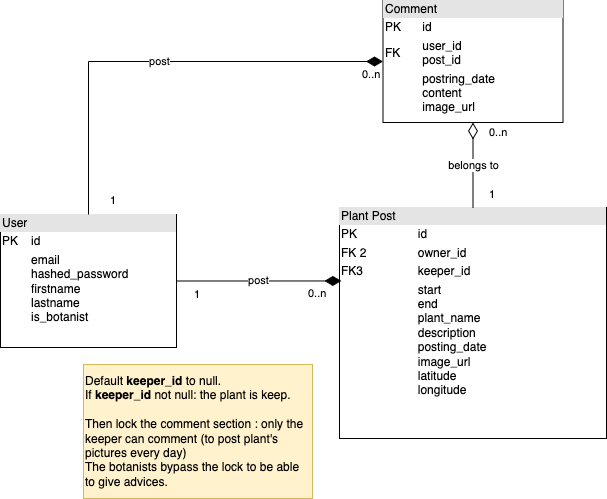

The diagram above was exported from draw.io. Its source (the exported page's mxGraphModel, read from the mxfile embedded in the PNG):
<mxGraphModel dx="1426" dy="1096" grid="0" gridSize="10" guides="1" tooltips="1" connect="1" arrows="1" fold="1" page="0" pageScale="1" pageWidth="1169" pageHeight="827" math="0" shadow="0">
  <root>
    <mxCell id="0" />
    <mxCell id="1" parent="0" />
    <mxCell id="b36b6ZRrr5zXFfanktVh-1" value="&lt;div style=&quot;box-sizing:border-box;width:100%;background:#e4e4e4;padding:2px;&quot;&gt;User&lt;/div&gt;&lt;table style=&quot;width:100%;font-size:1em;&quot; cellpadding=&quot;2&quot; cellspacing=&quot;0&quot;&gt;&lt;tbody&gt;&lt;tr&gt;&lt;td&gt;PK&lt;/td&gt;&lt;td&gt;id&lt;br&gt;&lt;/td&gt;&lt;/tr&gt;&lt;tr&gt;&lt;td&gt;&lt;br&gt;&lt;/td&gt;&lt;td&gt;email&lt;br&gt;hashed_password&lt;br&gt;firstname&lt;br&gt;lastname&lt;br&gt;is_botanist&lt;/td&gt;&lt;/tr&gt;&lt;tr&gt;&lt;td&gt;&lt;br&gt;&lt;/td&gt;&lt;td&gt;&lt;br&gt;&lt;/td&gt;&lt;/tr&gt;&lt;/tbody&gt;&lt;/table&gt;" style="verticalAlign=top;align=left;overflow=fill;html=1;" parent="1" vertex="1">
      <mxGeometry x="-120" y="166" width="176" height="133" as="geometry" />
    </mxCell>
    <mxCell id="b36b6ZRrr5zXFfanktVh-4" value="&lt;div style=&quot;box-sizing:border-box;width:100%;background:#e4e4e4;padding:2px;&quot;&gt;Plant Post&lt;/div&gt;&lt;table style=&quot;width:100%;font-size:1em;&quot; cellpadding=&quot;2&quot; cellspacing=&quot;0&quot;&gt;&lt;tbody&gt;&lt;tr&gt;&lt;td&gt;PK&lt;/td&gt;&lt;td&gt;id&lt;/td&gt;&lt;/tr&gt;&lt;tr&gt;&lt;td&gt;FK 2&lt;/td&gt;&lt;td&gt;owner_id&lt;/td&gt;&lt;/tr&gt;&lt;tr&gt;&lt;td&gt;FK3&lt;br&gt;&lt;/td&gt;&lt;td&gt;keeper_id&lt;br&gt;&lt;/td&gt;&lt;/tr&gt;&lt;tr&gt;&lt;td&gt;&lt;br&gt;&lt;/td&gt;&lt;td&gt;start&lt;br&gt;end&lt;br&gt;plant_name&lt;br&gt;description&lt;br&gt;posting_date&lt;br&gt;image_url&lt;br&gt;latitude&lt;br&gt;longitude&lt;/td&gt;&lt;/tr&gt;&lt;/tbody&gt;&lt;/table&gt;" style="verticalAlign=top;align=left;overflow=fill;html=1;" parent="1" vertex="1">
      <mxGeometry x="219" y="159" width="267" height="231" as="geometry" />
    </mxCell>
    <mxCell id="b36b6ZRrr5zXFfanktVh-12" value="post" style="endArrow=none;html=1;endSize=12;startArrow=diamondThin;startSize=14;startFill=1;edgeStyle=orthogonalEdgeStyle;rounded=0;strokeWidth=1;entryX=1;entryY=0.5;entryDx=0;entryDy=0;exitX=0.007;exitY=0.318;exitDx=0;exitDy=0;exitPerimeter=0;endFill=0;" parent="1" source="b36b6ZRrr5zXFfanktVh-4" target="b36b6ZRrr5zXFfanktVh-1" edge="1">
      <mxGeometry x="0.0018" relative="1" as="geometry">
        <mxPoint x="330" y="360" as="sourcePoint" />
        <mxPoint x="490" y="360" as="targetPoint" />
        <mxPoint as="offset" />
      </mxGeometry>
    </mxCell>
    <mxCell id="b36b6ZRrr5zXFfanktVh-13" value="0..n" style="edgeLabel;resizable=0;html=1;align=left;verticalAlign=top;" parent="b36b6ZRrr5zXFfanktVh-12" connectable="0" vertex="1">
      <mxGeometry x="-1" relative="1" as="geometry">
        <mxPoint x="-35" as="offset" />
      </mxGeometry>
    </mxCell>
    <mxCell id="b36b6ZRrr5zXFfanktVh-14" value="1" style="edgeLabel;resizable=0;html=1;align=right;verticalAlign=top;" parent="b36b6ZRrr5zXFfanktVh-12" connectable="0" vertex="1">
      <mxGeometry x="1" relative="1" as="geometry">
        <mxPoint x="24" as="offset" />
      </mxGeometry>
    </mxCell>
    <mxCell id="b36b6ZRrr5zXFfanktVh-22" value="&lt;div style=&quot;box-sizing:border-box;width:100%;background:#e4e4e4;padding:2px;&quot;&gt;Comment&lt;/div&gt;&lt;table style=&quot;width:100%;font-size:1em;&quot; cellpadding=&quot;2&quot; cellspacing=&quot;0&quot;&gt;&lt;tbody&gt;&lt;tr&gt;&lt;td&gt;PK&lt;/td&gt;&lt;td&gt;id&lt;/td&gt;&lt;/tr&gt;&lt;tr&gt;&lt;td&gt;FK&lt;/td&gt;&lt;td&gt;user_id&lt;br&gt;post_id&lt;/td&gt;&lt;/tr&gt;&lt;tr&gt;&lt;td&gt;&lt;br&gt;&lt;/td&gt;&lt;td&gt;postring_date&lt;br&gt;content&lt;br&gt;image_url&lt;/td&gt;&lt;/tr&gt;&lt;tr&gt;&lt;td&gt;&lt;/td&gt;&lt;td&gt;&lt;br&gt;&lt;/td&gt;&lt;/tr&gt;&lt;/tbody&gt;&lt;/table&gt;" style="verticalAlign=top;align=left;overflow=fill;html=1;" parent="1" vertex="1">
      <mxGeometry x="262.5" y="-48" width="180" height="122" as="geometry" />
    </mxCell>
    <mxCell id="b36b6ZRrr5zXFfanktVh-23" value="belongs to" style="endArrow=none;html=1;endSize=12;startArrow=diamondThin;startSize=14;startFill=0;edgeStyle=orthogonalEdgeStyle;rounded=0;strokeWidth=1;exitX=0.5;exitY=1;exitDx=0;exitDy=0;entryX=0.5;entryY=0;entryDx=0;entryDy=0;endFill=0;" parent="1" source="b36b6ZRrr5zXFfanktVh-22" target="b36b6ZRrr5zXFfanktVh-4" edge="1">
      <mxGeometry relative="1" as="geometry">
        <mxPoint x="320" y="405" as="sourcePoint" />
        <mxPoint x="353" y="420" as="targetPoint" />
        <mxPoint as="offset" />
      </mxGeometry>
    </mxCell>
    <mxCell id="b36b6ZRrr5zXFfanktVh-24" value="0..n" style="edgeLabel;resizable=0;html=1;align=left;verticalAlign=top;" parent="b36b6ZRrr5zXFfanktVh-23" connectable="0" vertex="1">
      <mxGeometry x="-1" relative="1" as="geometry">
        <mxPoint x="14" y="-3" as="offset" />
      </mxGeometry>
    </mxCell>
    <mxCell id="b36b6ZRrr5zXFfanktVh-25" value="1" style="edgeLabel;resizable=0;html=1;align=right;verticalAlign=top;" parent="b36b6ZRrr5zXFfanktVh-23" connectable="0" vertex="1">
      <mxGeometry x="1" relative="1" as="geometry">
        <mxPoint x="22" y="-26" as="offset" />
      </mxGeometry>
    </mxCell>
    <mxCell id="p1kQ4UYcX9MLgwxr7Hwx-2" value="Default &lt;b&gt;keeper_id&lt;/b&gt; to null.&lt;br&gt;If &lt;b&gt;keeper_id&lt;/b&gt; not null: the plant is keep. &lt;br&gt;&lt;br&gt;Then lock the comment section : only the keeper can comment (to post plant's pictures every day)&lt;br&gt;The botanists bypass the lock to be able to give advices." style="text;strokeColor=#d6b656;align=left;fillColor=#fff2cc;html=1;verticalAlign=middle;whiteSpace=wrap;rounded=0;" parent="1" vertex="1">
      <mxGeometry x="-37" y="316" width="229" height="134" as="geometry" />
    </mxCell>
    <mxCell id="p1kQ4UYcX9MLgwxr7Hwx-7" value="post" style="endArrow=none;html=1;endSize=12;startArrow=diamondThin;startSize=14;startFill=1;edgeStyle=orthogonalEdgeStyle;rounded=0;strokeWidth=1;entryX=0.5;entryY=0;entryDx=0;entryDy=0;exitX=0;exitY=0.5;exitDx=0;exitDy=0;endFill=0;" parent="1" source="b36b6ZRrr5zXFfanktVh-22" target="b36b6ZRrr5zXFfanktVh-1" edge="1">
      <mxGeometry x="0.0018" relative="1" as="geometry">
        <mxPoint x="234" y="86" as="sourcePoint" />
        <mxPoint x="-6" y="142" as="targetPoint" />
        <mxPoint as="offset" />
      </mxGeometry>
    </mxCell>
    <mxCell id="p1kQ4UYcX9MLgwxr7Hwx-8" value="0..n" style="edgeLabel;resizable=0;html=1;align=left;verticalAlign=top;" parent="p1kQ4UYcX9MLgwxr7Hwx-7" connectable="0" vertex="1">
      <mxGeometry x="-1" relative="1" as="geometry">
        <mxPoint x="-23" as="offset" />
      </mxGeometry>
    </mxCell>
    <mxCell id="p1kQ4UYcX9MLgwxr7Hwx-9" value="1" style="edgeLabel;resizable=0;html=1;align=right;verticalAlign=top;" parent="p1kQ4UYcX9MLgwxr7Hwx-7" connectable="0" vertex="1">
      <mxGeometry x="1" relative="1" as="geometry">
        <mxPoint x="28" y="-28" as="offset" />
      </mxGeometry>
    </mxCell>
  </root>
</mxGraphModel>